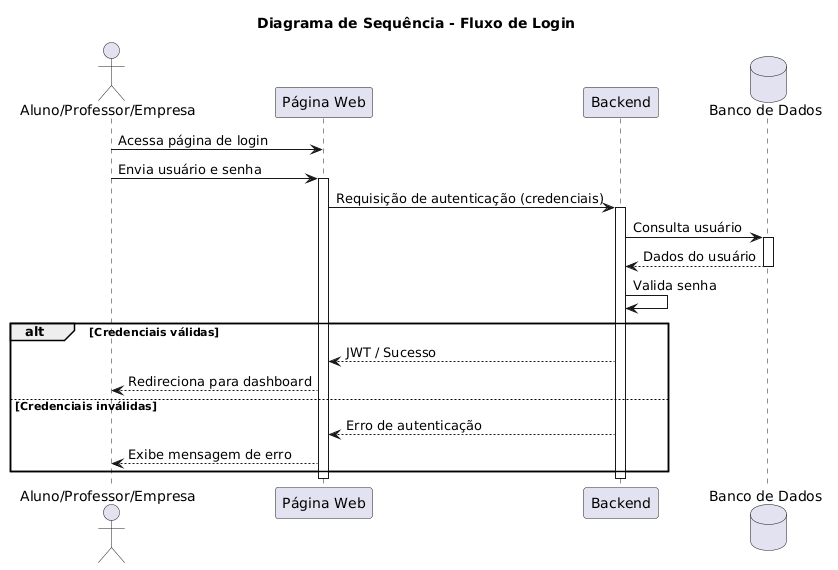

The diagram above was rendered by PlantUML. Its source (embedded in the PNG):
@startuml
title "Diagrama de Sequência - Fluxo de Login"

actor Usuario as "Aluno/Professor/Empresa"
participant "Página Web" as Frontend
participant "Backend" as Backend
database "Banco de Dados" as DB

Usuario -> Frontend: Acessa página de login

Usuario -> Frontend: Envia usuário e senha
activate Frontend

Frontend -> Backend: Requisição de autenticação (credenciais)
activate Backend

Backend -> DB: Consulta usuário
activate DB
DB --> Backend: Dados do usuário
deactivate DB

Backend -> Backend: Valida senha

alt Credenciais válidas
    Backend --> Frontend: JWT / Sucesso
    Frontend --> Usuario: Redireciona para dashboard
else Credenciais inválidas
    Backend --> Frontend: Erro de autenticação
    Frontend --> Usuario: Exibe mensagem de erro
end

deactivate Backend
deactivate Frontend
@enduml